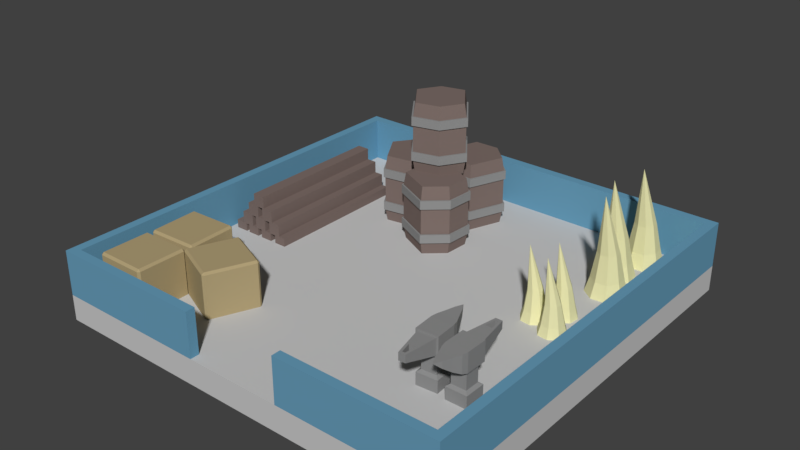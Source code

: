 # Source: Storage_Yard_TI.blend  (saved by Blender 2.79.0; exported with 4.5.12 LTS)
import bpy
from mathutils import Matrix  # noqa: F401  (used for matrix-valued properties, if any)

bpy.ops.wm.read_factory_settings(use_empty=True)
scene = bpy.context.scene
scene.name = 'Scene'

# ---- collections
col_collection_1 = bpy.data.collections.new('Collection 1'); scene.collection.children.link(col_collection_1)

# ---- materials (node trees are filled in below, after node groups)
mat_ironwood_storage_yard_ti = bpy.data.materials.new('Ironwood Storage Yard TI')
mat_ironwood_storage_yard_ti.alpha_threshold = 0.0
mat_ironwood_storage_yard_ti.use_transparent_shadow = False
mat_ironwood_storage_yard_ti.diffuse_color = (0.208, 0.156, 0.141, 1.0)
mat_ironwood_storage_yard_ti.specular_color = (1.0, 0.433, 0.302)
mat_ironwood_storage_yard_ti.roughness = 0.5
mat_ironwood_storage_yard_ti.specular_intensity = 0.25
mat_base_stone_storage_yard_ti = bpy.data.materials.new('Base Stone Storage Yard TI')
mat_base_stone_storage_yard_ti.alpha_threshold = 0.0
mat_base_stone_storage_yard_ti.use_transparent_shadow = False
mat_base_stone_storage_yard_ti.diffuse_color = (0.5815, 0.5815, 0.5815, 1.0)
mat_base_stone_storage_yard_ti.roughness = 0.5
mat_base_stone_storage_yard_ti.specular_intensity = 0.0
mat_iron_storage_yard_ti = bpy.data.materials.new('Iron Storage Yard TI')
mat_iron_storage_yard_ti.alpha_threshold = 0.0
mat_iron_storage_yard_ti.use_transparent_shadow = False
mat_iron_storage_yard_ti.diffuse_color = (0.274, 0.274, 0.274, 1.0)
mat_iron_storage_yard_ti.roughness = 0.5
mat_iron_storage_yard_ti.specular_intensity = 1.0
mat_building_stone_storage_yard_ti = bpy.data.materials.new('Building Stone Storage Yard TI')
mat_building_stone_storage_yard_ti.alpha_threshold = 0.0
mat_building_stone_storage_yard_ti.use_transparent_shadow = False
mat_building_stone_storage_yard_ti.diffuse_color = (0.439, 0.349, 0.188, 1.0)
mat_building_stone_storage_yard_ti.roughness = 0.5
mat_building_stone_storage_yard_ti.specular_intensity = 0.0
mat_blue_storage_yard_ti = bpy.data.materials.new('Blue Storage Yard TI')
mat_blue_storage_yard_ti.alpha_threshold = 0.0
mat_blue_storage_yard_ti.use_transparent_shadow = False
mat_blue_storage_yard_ti.diffuse_color = (0.136, 0.334, 0.487, 1.0)
mat_blue_storage_yard_ti.roughness = 0.5
mat_bone_storage_yard_ti = bpy.data.materials.new('Bone Storage Yard TI')
mat_bone_storage_yard_ti.alpha_threshold = 0.0
mat_bone_storage_yard_ti.use_transparent_shadow = False
mat_bone_storage_yard_ti.diffuse_color = (0.8, 0.774, 0.432, 1.0)
mat_bone_storage_yard_ti.roughness = 0.5
mat_bone_storage_yard_ti.specular_intensity = 1.0
mat_windows_storage_yard_ti = bpy.data.materials.new('Windows Storage Yard TI')
mat_windows_storage_yard_ti.alpha_threshold = 0.0
mat_windows_storage_yard_ti.use_transparent_shadow = False
mat_windows_storage_yard_ti.diffuse_color = (0.04, 0.04, 0.04, 1.0)
mat_windows_storage_yard_ti.roughness = 0.5
mat_windows_storage_yard_ti.specular_intensity = 0.0

# ---- material node trees

# ---- world
world_world = bpy.data.worlds.new('World'); scene.world = world_world
world_world.color = (0.05088, 0.05088, 0.05088)
world_world.use_sun_shadow = False
world_world.sun_shadow_jitter_overblur = 0.0
world_world.cycles.sampling_method = 'MANUAL'

# ---- meshes
me_cube = bpy.data.meshes.new('Cube')
me_cube.from_pydata([(-7.645, -7.645, -0.5), (-7.645, -7.645, 0.5), (-7.645, 7.645, -0.5), (-7.645, 7.645, 0.5), (7.645, -7.645, -0.5), (7.645, -7.645, 0.5), (7.645, 7.645, -0.5), (7.645, 7.645, 0.5), (-8.0, 8.0, -0.5), (-8.0, -8.0, -0.5), (-8.0, -8.0, 0.5), (-8.0, 8.0, 0.5), (8.0, 8.0, -0.5), (8.0, 8.0, 0.5), (8.0, -8.0, -0.5), (8.0, -8.0, 0.5), (-1.864, -8.0, 0.5), (-1.864, -7.645, 0.5), (1.864, -7.645, 0.5), (1.864, -8.0, 0.5), (-7.645, -7.645, 2.239), (-7.645, 7.645, 2.239), (7.645, 7.645, 2.239), (8.0, -8.0, 2.239), (7.645, -7.645, 2.239), (-8.0, -8.0, 2.239), (-1.864, -7.645, 2.239), (-8.0, 8.0, 2.239), (8.0, 8.0, 2.239), (-1.864, -8.0, 2.239), (1.864, -7.645, 2.239), (1.864, -8.0, 2.239), (-7.016, -3.288, 0.339), (-6.934, -3.285, 0.2569), (-6.955, -5.122, 2.175), (-6.873, -5.12, 2.257), (-6.87, -5.202, 2.175), (-6.955, -5.122, 0.339), (-6.87, -5.202, 0.339), (-6.873, -5.12, 0.2569), (-6.904, -7.259, 0.2569), (-6.904, -7.341, 0.339), (-6.986, -7.259, 0.339), (-6.904, -7.341, 2.175), (-6.904, -7.259, 2.257), (-6.986, -7.259, 2.175), (-6.904, -5.423, 0.2569), (-6.986, -5.423, 0.339), (-6.904, -5.341, 0.339), (-6.904, -5.423, 2.257), (-6.904, -5.341, 2.175), (-6.986, -5.423, 2.175), (-5.068, -7.259, 0.2569), (-4.986, -7.259, 0.339), (-5.068, -7.341, 0.339), (-5.068, -7.259, 2.257), (-5.068, -7.341, 2.175), (-4.986, -7.259, 2.175), (-5.068, -5.423, 0.2569), (-5.068, -5.341, 0.339), (-4.986, -5.423, 0.339), (-5.068, -5.423, 2.257), (-4.986, -5.423, 2.175), (-5.068, -5.341, 2.175), (-6.937, -3.203, 0.339), (-6.934, -3.285, 2.257), (-6.937, -3.203, 2.175), (-7.016, -3.288, 2.175), (-5.038, -5.058, 0.2569), (-4.956, -5.055, 0.339), (-5.035, -5.14, 0.339), (-5.038, -5.058, 2.257), (-5.035, -5.14, 2.175), (-4.956, -5.055, 2.175), (-5.099, -3.223, 0.2569), (-5.102, -3.141, 0.339), (-5.017, -3.221, 0.339), (-5.099, -3.223, 2.257), (-5.017, -3.221, 2.175), (-5.102, -3.141, 2.175), (-4.303, -3.608, 0.339), (-4.227, -3.641, 0.2569), (-5.026, -5.296, 2.175), (-4.951, -5.328, 2.257), (-4.983, -5.403, 2.175), (-5.026, -5.296, 0.339), (-4.983, -5.403, 0.339), (-4.951, -5.328, 0.2569), (-4.195, -3.565, 0.339), (-4.227, -3.641, 2.257), (-4.195, -3.565, 2.175), (-4.303, -3.608, 2.175), (-3.263, -6.051, 0.2569), (-3.188, -6.084, 0.339), (-3.296, -6.127, 0.339), (-3.263, -6.051, 2.257), (-3.296, -6.127, 2.175), (-3.188, -6.084, 2.175), (-2.54, -4.364, 0.2569), (-2.508, -4.289, 0.339), (-2.465, -4.396, 0.339), (-2.54, -4.364, 2.257), (-2.465, -4.396, 2.175), (-2.508, -4.289, 2.175), (-7.4, -0.8478, 0.3476), (-7.4, -0.8487, 0.8367), (-7.4, 5.046, 0.3578), (-7.4, 5.045, 0.847), (-6.911, -0.8478, 0.3476), (-6.911, -0.8487, 0.8367), (-6.911, 5.046, 0.3578), (-6.911, 5.045, 0.847), (-6.764, -0.8478, 0.3476), (-6.764, -0.8487, 0.8367), (-6.764, 5.046, 0.3578), (-6.764, 5.045, 0.847), (-6.275, -0.8478, 0.3476), (-6.275, -0.8487, 0.8367), (-6.275, 5.046, 0.3578), (-6.275, 5.045, 0.847), (-6.093, -0.8478, 0.3476), (-6.093, -0.8487, 0.8367), (-6.093, 5.046, 0.3578), (-6.093, 5.045, 0.847), (-5.604, -0.8478, 0.3476), (-5.604, -0.8487, 0.8367), (-5.604, 5.046, 0.3578), (-5.604, 5.045, 0.847), (-5.374, -0.8478, 0.3476), (-5.374, -0.8487, 0.8367), (-5.374, 5.046, 0.3578), (-5.374, 5.045, 0.847), (-4.885, -0.8478, 0.3476), (-4.885, -0.8487, 0.8367), (-4.885, 5.046, 0.3578), (-4.885, 5.045, 0.847), (-7.037, -0.8486, 0.8159), (-7.037, -0.8495, 1.305), (-7.037, 5.045, 0.8262), (-7.037, 5.044, 1.315), (-6.548, -0.8486, 0.8159), (-6.548, -0.8495, 1.305), (-6.548, 5.045, 0.8262), (-6.548, 5.044, 1.315), (-6.366, -0.8486, 0.8159), (-6.366, -0.8495, 1.305), (-6.366, 5.045, 0.8262), (-6.366, 5.044, 1.315), (-5.877, -0.8486, 0.8159), (-5.877, -0.8495, 1.305), (-5.877, 5.045, 0.8262), (-5.877, 5.044, 1.315), (-5.647, -0.8486, 0.8159), (-5.647, -0.8495, 1.305), (-5.647, 5.045, 0.8262), (-5.647, 5.044, 1.315), (-5.158, -0.8486, 0.8159), (-5.158, -0.8495, 1.305), (-5.158, 5.045, 0.8262), (-5.158, 5.044, 1.315), (-6.711, -0.8494, 1.281), (-6.711, -0.8503, 1.77), (-6.711, 5.044, 1.292), (-6.711, 5.043, 1.781), (-6.221, -0.8494, 1.281), (-6.221, -0.8503, 1.77), (-6.221, 5.044, 1.292), (-6.221, 5.043, 1.781), (-5.992, -0.8494, 1.281), (-5.992, -0.8503, 1.77), (-5.992, 5.044, 1.292), (-5.992, 5.043, 1.781), (-5.502, -0.8494, 1.281), (-5.502, -0.8503, 1.77), (-5.502, 5.044, 1.292), (-5.502, 5.043, 1.781), (-6.386, -0.8503, 1.747), (-6.386, -0.8511, 2.236), (-6.386, 5.043, 1.757), (-6.386, 5.042, 2.246), (-5.897, -0.8503, 1.747), (-5.897, -0.8511, 2.236), (-5.897, 5.043, 1.757), (-5.897, 5.042, 2.246), (5.98, 4.483, 0.3414), (5.877, 4.666, 1.078), (4.89, 4.789, 0.3414), (5.073, 4.892, 1.078), (6.286, 5.573, 0.3414), (6.103, 5.47, 1.078), (5.196, 5.879, 0.3414), (5.299, 5.696, 1.078), (4.837, 5.392, 0.3414), (5.034, 5.337, 1.078), (6.339, 4.97, 0.3414), (6.142, 5.025, 1.078), (5.377, 4.43, 0.3414), (5.433, 4.627, 1.078), (5.799, 5.932, 0.3414), (5.744, 5.735, 1.078), (5.474, 4.776, 4.295), (5.588, 5.181, 0.3414), (5.47, 4.761, 2.096), (5.229, 4.938, 2.096), (5.203, 5.237, 2.096), (5.381, 5.478, 2.096), (5.679, 5.504, 2.096), (5.92, 5.326, 2.096), (5.946, 5.028, 2.096), (5.768, 4.787, 2.096), (6.084, 6.261, 2.096), (6.262, 6.502, 2.096), (6.235, 6.8, 2.096), (5.994, 6.978, 2.096), (5.696, 6.952, 2.096), (5.518, 6.711, 2.096), (5.544, 6.412, 2.096), (5.785, 6.234, 2.096), (5.904, 6.655, 0.3414), (5.79, 6.25, 4.295), (6.059, 7.209, 1.078), (6.115, 7.406, 0.3414), (5.748, 6.101, 1.078), (5.693, 5.904, 0.3414), (6.458, 6.499, 1.078), (6.654, 6.444, 0.3414), (5.349, 6.81, 1.078), (5.153, 6.866, 0.3414), (5.614, 7.17, 1.078), (5.512, 7.353, 0.3414), (6.419, 6.944, 1.078), (6.602, 7.047, 0.3414), (5.388, 6.366, 1.078), (5.206, 6.263, 0.3414), (6.193, 6.14, 1.078), (6.295, 5.957, 0.3414), (6.182, 3.512, 2.096), (6.36, 3.753, 2.096), (6.333, 4.052, 2.096), (6.092, 4.229, 2.096), (5.794, 4.203, 2.096), (5.616, 3.962, 2.096), (5.642, 3.664, 2.096), (5.883, 3.486, 2.096), (6.002, 3.906, 0.3414), (5.888, 3.501, 4.295), (6.157, 4.461, 1.078), (6.212, 4.657, 0.3414), (5.846, 3.352, 1.078), (5.791, 3.155, 0.3414), (6.556, 3.751, 1.078), (6.752, 3.695, 0.3414), (5.447, 4.062, 1.078), (5.251, 4.117, 0.3414), (5.712, 4.422, 1.078), (5.61, 4.604, 0.3414), (6.517, 4.196, 1.078), (6.699, 4.298, 0.3414), (5.486, 3.617, 1.078), (5.304, 3.515, 0.3414), (6.291, 3.391, 1.078), (6.393, 3.208, 0.3414), (-3.396, 3.331, 0.4773), (-3.396, 3.331, 3.209), (-4.13, 4.517, 0.4773), (-4.13, 4.517, 3.209), (-1.888, 4.264, 0.4773), (-1.888, 4.264, 3.209), (-2.622, 5.45, 0.4773), (-2.622, 5.45, 3.209), (-3.568, 5.295, 0.4773), (-3.568, 5.295, 3.209), (-2.449, 3.486, 0.4773), (-2.449, 3.486, 3.209), (-3.428, 3.243, 0.9856), (-3.428, 3.243, 1.329), (-3.428, 3.243, 2.358), (-3.428, 3.243, 2.701), (-4.223, 4.527, 2.701), (-4.223, 4.527, 2.358), (-4.223, 4.527, 1.329), (-4.223, 4.527, 0.9856), (-2.589, 5.538, 2.701), (-2.589, 5.538, 2.358), (-2.589, 5.538, 1.329), (-2.589, 5.538, 0.9856), (-1.795, 4.253, 2.701), (-1.795, 4.253, 2.358), (-1.795, 4.253, 1.329), (-1.795, 4.253, 0.9856), (-2.403, 3.411, 2.701), (-2.403, 3.411, 2.358), (-2.403, 3.411, 1.329), (-2.403, 3.411, 0.9856), (-3.615, 5.37, 2.701), (-3.615, 5.37, 2.358), (-3.615, 5.37, 1.329), (-3.615, 5.37, 0.9856), (-3.453, 3.174, 0.9856), (-3.453, 3.174, 1.329), (-3.453, 3.174, 2.358), (-3.453, 3.174, 2.701), (-4.295, 4.535, 2.701), (-4.295, 4.535, 2.358), (-4.295, 4.535, 1.329), (-4.295, 4.535, 0.9856), (-2.564, 5.606, 2.701), (-2.564, 5.606, 2.358), (-2.564, 5.606, 1.329), (-2.564, 5.606, 0.9856), (-1.722, 4.245, 2.701), (-1.722, 4.245, 2.358), (-1.722, 4.245, 1.329), (-1.722, 4.245, 0.9856), (-2.367, 3.353, 2.701), (-2.367, 3.353, 2.358), (-2.367, 3.353, 1.329), (-2.367, 3.353, 0.9856), (-3.651, 5.428, 2.701), (-3.651, 5.428, 2.358), (-3.651, 5.428, 1.329), (-3.651, 5.428, 0.9856), (5.153, -3.7, 0.1713), (5.153, -3.7, 0.9755), (5.204, -4.502, 0.1713), (5.204, -4.502, 0.9755), (4.35, -3.751, 0.1713), (4.35, -3.751, 0.9755), (4.402, -4.554, 0.1713), (4.402, -4.554, 0.9755), (5.044, -3.824, 1.059), (5.081, -4.394, 1.059), (4.51, -4.43, 1.059), (4.474, -3.86, 1.059), (5.044, -3.824, 1.777), (5.081, -4.394, 1.777), (4.51, -4.43, 1.777), (4.474, -3.86, 1.777), (5.161, -3.69, 1.777), (5.214, -4.511, 1.777), (4.393, -4.564, 1.777), (4.34, -3.743, 1.777), (5.161, -3.69, 2.526), (5.214, -4.511, 2.526), (4.393, -4.564, 2.526), (4.34, -3.743, 2.526), (4.369, -3.516, 1.853), (5.104, -3.469, 1.853), (4.369, -3.516, 2.523), (5.104, -3.469, 2.523), (4.464, -3.212, 2.029), (4.971, -3.18, 2.029), (4.464, -3.212, 2.523), (4.971, -3.18, 2.523), (4.56, -2.876, 2.276), (4.833, -2.858, 2.276), (4.56, -2.876, 2.526), (4.833, -2.858, 2.526), (4.679, -2.594, 2.526), (5.143, -4.516, 2.462), (4.464, -4.559, 1.842), (5.143, -4.516, 1.842), (4.464, -4.559, 2.462), (4.928, -5.687, 2.462), (4.928, -5.69, 2.15), (4.828, -5.697, 2.15), (4.827, -5.694, 2.462), (4.975, -5.242, 2.462), (4.724, -5.258, 2.462), (4.723, -5.255, 2.031), (4.975, -5.239, 2.031), (5.01, -5.773, 2.462), (4.756, -5.789, 2.462), (5.01, -5.773, 2.173), (4.756, -5.789, 2.173), (5.077, -5.144, 2.007), (4.61, -5.174, 2.462), (5.077, -5.144, 2.462), (4.61, -5.174, 2.007), (5.535, -4.574, 0.1713), (5.535, -4.574, 0.9755), (5.54, -3.77, 0.1713), (5.54, -3.77, 0.9755), (6.339, -4.579, 0.1713), (6.339, -4.579, 0.9755), (6.344, -3.774, 0.1713), (6.344, -3.774, 0.9755), (5.652, -4.458, 1.059), (5.655, -3.887, 1.059), (6.227, -3.89, 1.059), (6.223, -4.461, 1.059), (5.652, -4.458, 1.777), (5.655, -3.887, 1.777), (6.227, -3.89, 1.777), (6.223, -4.461, 1.777), (5.526, -4.583, 1.777), (5.53, -3.76, 1.777), (6.353, -3.765, 1.777), (6.349, -4.588, 1.777), (5.526, -4.583, 2.526), (5.53, -3.76, 2.526), (6.353, -3.765, 2.526), (6.349, -4.588, 2.526), (6.304, -4.812, 1.853), (5.568, -4.807, 1.853), (6.304, -4.812, 2.523), (5.568, -4.807, 2.523), (6.188, -5.108, 2.029), (5.68, -5.106, 2.029), (6.188, -5.108, 2.523), (5.68, -5.106, 2.523), (6.069, -5.437, 2.276), (5.795, -5.436, 2.276), (6.069, -5.437, 2.526), (5.795, -5.436, 2.526), (5.931, -5.71, 2.526), (5.602, -3.761, 2.462), (6.282, -3.765, 1.842), (5.602, -3.761, 1.842), (6.282, -3.765, 2.462), (5.898, -2.607, 2.462), (5.899, -2.604, 2.15), (5.998, -2.605, 2.15), (5.999, -2.608, 2.462), (5.82, -3.048, 2.462), (6.072, -3.049, 2.462), (6.072, -3.052, 2.031), (5.82, -3.051, 2.031), (5.822, -2.516, 2.462), (6.076, -2.517, 2.462), (5.822, -2.516, 2.173), (6.076, -2.517, 2.173), (5.712, -3.138, 2.007), (6.179, -3.141, 2.462), (5.712, -3.138, 2.462), (6.179, -3.141, 2.007), (5.389, 1.169, 0.3317), (5.467, 1.299, 0.8645), (5.19, 1.963, 0.3317), (5.32, 1.885, 0.8645), (6.183, 1.369, 0.3317), (6.053, 1.447, 0.8645), (5.984, 2.162, 0.3317), (5.906, 2.032, 0.8645), (5.549, 2.213, 0.3317), (5.585, 2.069, 0.8645), (5.824, 1.119, 0.3317), (5.788, 1.262, 0.8645), (5.139, 1.528, 0.3317), (5.283, 1.564, 0.8645), (6.233, 1.803, 0.3317), (6.09, 1.767, 0.8645), (5.391, 1.592, 3.19), (5.686, 1.666, 0.3317), (5.38, 1.589, 1.6), (5.405, 1.804, 1.6), (5.583, 1.928, 1.6), (5.798, 1.903, 1.6), (5.922, 1.725, 1.6), (5.897, 1.51, 1.6), (5.719, 1.386, 1.6), (5.504, 1.411, 1.6), (5.782, 0.3036, 1.6), (5.998, 0.2787, 1.6), (6.175, 0.4023, 1.6), (6.2, 0.6175, 1.6), (6.077, 0.7952, 1.6), (5.861, 0.8201, 1.6), (5.684, 0.6964, 1.6), (5.659, 0.4813, 1.6), (5.965, 0.5583, 0.3317), (5.67, 0.4841, 3.19), (6.369, 0.6598, 0.8645), (6.512, 0.6958, 0.3317), (5.561, 0.4568, 0.8645), (5.418, 0.4208, 0.3317), (6.066, 0.1546, 0.8645), (6.102, 0.01136, 0.3317), (5.863, 0.962, 0.8645), (5.827, 1.105, 0.3317), (6.184, 0.9249, 0.8645), (6.262, 1.055, 0.3317), (6.331, 0.339, 0.8645), (6.462, 0.2612, 0.3317), (5.598, 0.7776, 0.8645), (5.468, 0.8554, 0.3317), (5.746, 0.1917, 0.8645), (5.668, 0.06162, 0.3317), (4.853, 0.6937, 1.6), (5.068, 0.6688, 1.6), (5.246, 0.7925, 1.6), (5.271, 1.008, 1.6), (5.147, 1.185, 1.6), (4.932, 1.21, 1.6), (4.754, 1.087, 1.6), (4.729, 0.8714, 1.6), (5.035, 0.9484, 0.3317), (4.74, 0.8742, 3.19), (5.439, 1.05, 0.8645), (5.582, 1.086, 0.3317), (4.632, 0.8469, 0.8645), (4.488, 0.8109, 0.3317), (5.137, 0.5447, 0.8645), (5.173, 0.4015, 0.3317), (4.934, 1.352, 0.8645), (4.898, 1.495, 0.3317), (5.255, 1.315, 0.8645), (5.332, 1.445, 0.3317), (5.402, 0.7291, 0.8645), (5.532, 0.6513, 0.3317), (4.669, 1.168, 0.8645), (4.539, 1.246, 0.3317), (4.816, 0.5818, 0.8645), (4.738, 0.4517, 0.3317), (-2.093, 5.291, 0.4773), (-2.093, 5.291, 3.209), (-1.592, 6.593, 0.4773), (-1.592, 6.593, 3.209), (-0.4377, 4.655, 0.4773), (-0.4377, 4.655, 3.209), (0.06285, 5.956, 0.4773), (0.06285, 5.956, 3.209), (-0.6334, 6.616, 0.4773), (-0.6334, 6.616, 3.209), (-1.397, 4.631, 0.4773), (-1.397, 4.631, 3.209), (-2.183, 5.264, 0.9856), (-2.183, 5.264, 1.329), (-2.183, 5.264, 2.358), (-2.183, 5.264, 2.701), (-1.64, 6.673, 2.701), (-1.64, 6.673, 2.358), (-1.64, 6.673, 1.329), (-1.64, 6.673, 0.9856), (0.1525, 5.984, 2.701), (0.1525, 5.984, 2.358), (0.1525, 5.984, 1.329), (0.1525, 5.984, 0.9856), (-0.3896, 4.574, 2.701), (-0.3896, 4.574, 2.358), (-0.3896, 4.574, 1.329), (-0.3896, 4.574, 0.9856), (-1.428, 4.549, 2.701), (-1.428, 4.549, 2.358), (-1.428, 4.549, 1.329), (-1.428, 4.549, 0.9856), (-0.6016, 6.699, 2.701), (-0.6016, 6.699, 2.358), (-0.6016, 6.699, 1.329), (-0.6016, 6.699, 0.9856), (-2.252, 5.242, 0.9856), (-2.252, 5.242, 1.329), (-2.252, 5.242, 2.358), (-2.252, 5.242, 2.701), (-1.678, 6.736, 2.701), (-1.678, 6.736, 2.358), (-1.678, 6.736, 1.329), (-1.678, 6.736, 0.9856), (0.2221, 6.005, 2.701), (0.2221, 6.005, 2.358), (0.2221, 6.005, 1.329), (0.2221, 6.005, 0.9856), (-0.3524, 4.512, 2.701), (-0.3524, 4.512, 2.358), (-0.3524, 4.512, 1.329), (-0.3524, 4.512, 0.9856), (-1.453, 4.485, 2.701), (-1.453, 4.485, 2.358), (-1.453, 4.485, 1.329), (-1.453, 4.485, 0.9856), (-0.577, 6.763, 2.701), (-0.577, 6.763, 2.358), (-0.577, 6.763, 1.329), (-0.577, 6.763, 0.9856), (-0.646, 2.02, 0.4773), (-0.646, 2.02, 3.209), (-1.899, 2.633, 0.4773), (-1.899, 2.633, 3.209), (0.1328, 3.614, 0.4773), (0.1328, 3.614, 3.209), (-1.12, 4.226, 0.4773), (-1.12, 4.226, 3.209), (-1.838, 3.59, 0.4773), (-1.838, 3.59, 3.209), (0.07233, 2.656, 0.4773), (0.07233, 2.656, 3.209), (-0.6263, 1.929, 0.9856), (-0.6263, 1.929, 1.329), (-0.6263, 1.929, 2.358), (-0.6263, 1.929, 2.701), (-1.983, 2.592, 2.701), (-1.983, 2.592, 2.358), (-1.983, 2.592, 1.329), (-1.983, 2.592, 0.9856), (-1.14, 4.318, 2.701), (-1.14, 4.318, 2.358), (-1.14, 4.318, 1.329), (-1.14, 4.318, 0.9856), (0.2173, 3.654, 2.701), (0.2173, 3.654, 2.358), (0.2173, 3.654, 1.329), (0.2173, 3.654, 0.9856), (0.1518, 2.617, 2.701), (0.1518, 2.617, 2.358), (0.1518, 2.617, 1.329), (0.1518, 2.617, 0.9856), (-1.918, 3.629, 2.701), (-1.918, 3.629, 2.358), (-1.918, 3.629, 1.329), (-1.918, 3.629, 0.9856), (-0.611, 1.857, 0.9856), (-0.611, 1.857, 1.329), (-0.611, 1.857, 2.358), (-0.611, 1.857, 2.701), (-2.049, 2.56, 2.701), (-2.049, 2.56, 2.358), (-2.049, 2.56, 1.329), (-2.049, 2.56, 0.9856), (-1.155, 4.389, 2.701), (-1.155, 4.389, 2.358), (-1.155, 4.389, 1.329), (-1.155, 4.389, 0.9856), (0.2829, 3.686, 2.701), (0.2829, 3.686, 2.358), (0.2829, 3.686, 1.329), (0.2829, 3.686, 0.9856), (0.2134, 2.587, 2.701), (0.2134, 2.587, 2.358), (0.2134, 2.587, 1.329), (0.2134, 2.587, 0.9856), (-1.979, 3.659, 2.701), (-1.979, 3.659, 2.358), (-1.979, 3.659, 1.329), (-1.979, 3.659, 0.9856), (-1.755, 2.963, 3.129), (-1.755, 2.963, 5.861), (-2.584, 4.084, 3.129), (-2.584, 4.084, 5.861), (-0.3294, 4.017, 3.129), (-0.3294, 4.017, 5.861), (-1.158, 5.139, 3.129), (-1.158, 5.139, 5.861), (-2.089, 4.906, 3.129), (-2.089, 4.906, 5.861), (-0.8248, 3.196, 3.129), (-0.8248, 3.196, 5.861), (-1.78, 2.873, 3.637), (-1.78, 2.873, 3.981), (-1.78, 2.873, 5.01), (-1.78, 2.873, 5.353), (-2.678, 4.087, 5.353), (-2.678, 4.087, 5.01), (-2.678, 4.087, 3.981), (-2.678, 4.087, 3.637), (-1.134, 5.229, 5.353), (-1.134, 5.229, 5.01), (-1.134, 5.229, 3.981), (-1.134, 5.229, 3.637), (-0.2356, 4.015, 5.353), (-0.2356, 4.015, 5.01), (-0.2356, 4.015, 3.981), (-0.2356, 4.015, 3.637), (-0.7722, 3.125, 5.353), (-0.7722, 3.125, 5.01), (-0.7722, 3.125, 3.981), (-0.7722, 3.125, 3.637), (-2.142, 4.977, 5.353), (-2.142, 4.977, 5.01), (-2.142, 4.977, 3.981), (-2.142, 4.977, 3.637), (-1.8, 2.802, 3.637), (-1.8, 2.802, 3.981), (-1.8, 2.802, 5.01), (-1.8, 2.802, 5.353), (-2.751, 4.089, 5.353), (-2.751, 4.089, 5.01), (-2.751, 4.089, 3.981), (-2.751, 4.089, 3.637), (-1.114, 5.299, 5.353), (-1.114, 5.299, 5.01), (-1.114, 5.299, 3.981), (-1.114, 5.299, 3.637), (-0.1628, 4.012, 5.353), (-0.1628, 4.012, 5.01), (-0.1628, 4.012, 3.981), (-0.1628, 4.012, 3.637), (-0.7314, 3.07, 5.353), (-0.7314, 3.07, 5.01), (-0.7314, 3.07, 3.981), (-0.7314, 3.07, 3.637), (-2.182, 5.032, 5.353), (-2.182, 5.032, 5.01), (-2.182, 5.032, 3.981), (-2.182, 5.032, 3.637)], [], [(19, 15, 23, 31), (4, 6, 12, 14), (2, 0, 9, 8), (7, 5, 24, 22), (2, 6, 4, 0), (7, 3, 1, 17, 18, 5), (9, 10, 11, 8), (8, 11, 13, 12), (12, 13, 15, 14), (14, 15, 19, 16, 10, 9), (0, 4, 14, 9), (17, 1, 20, 26), (6, 2, 8, 12), (11, 10, 25, 27), (19, 18, 17, 16), (5, 18, 30, 24), (21, 22, 28, 27), (24, 30, 31, 23), (22, 24, 23, 28), (20, 21, 27, 25), (29, 26, 20, 25), (3, 7, 22, 21), (1, 3, 21, 20), (18, 19, 31, 30), (10, 16, 29, 25), (16, 17, 26, 29), (15, 13, 28, 23), (13, 11, 27, 28), (54, 56, 43, 41), (60, 62, 57, 53), (70, 72, 36, 38), (61, 49, 44, 55), (42, 45, 51, 47), (48, 50, 63, 59), (40, 41, 42), (43, 44, 45), (46, 47, 48), (49, 50, 51), (52, 53, 54), (55, 56, 57), (58, 59, 60), (61, 62, 63), (46, 40, 42, 47), (41, 43, 45, 42), (44, 49, 51, 45), (50, 48, 47, 51), (58, 46, 48, 59), (49, 61, 63, 50), (62, 60, 59, 63), (52, 58, 60, 53), (61, 55, 57, 62), (56, 54, 53, 57), (40, 52, 54, 41), (55, 44, 43, 56), (46, 58, 52, 40), (76, 78, 73, 69), (77, 65, 35, 71), (37, 34, 67, 32), (64, 66, 79, 75), (39, 38, 37), (36, 35, 34), (33, 32, 64), (65, 66, 67), (68, 69, 70), (71, 72, 73), (74, 75, 76), (77, 78, 79), (33, 39, 37, 32), (38, 36, 34, 37), (35, 65, 67, 34), (66, 64, 32, 67), (74, 33, 64, 75), (65, 77, 79, 66), (78, 76, 75, 79), (68, 74, 76, 69), (77, 71, 73, 78), (72, 70, 69, 73), (39, 68, 70, 38), (71, 35, 36, 72), (33, 74, 68, 39), (94, 96, 84, 86), (100, 102, 97, 93), (101, 89, 83, 95), (85, 82, 91, 80), (88, 90, 103, 99), (87, 86, 85), (84, 83, 82), (81, 80, 88), (89, 90, 91), (92, 93, 94), (95, 96, 97), (98, 99, 100), (101, 102, 103), (81, 87, 85, 80), (86, 84, 82, 85), (83, 89, 91, 82), (90, 88, 80, 91), (98, 81, 88, 99), (89, 101, 103, 90), (102, 100, 99, 103), (92, 98, 100, 93), (101, 95, 97, 102), (96, 94, 93, 97), (87, 92, 94, 86), (95, 83, 84, 96), (81, 98, 92, 87), (104, 105, 107, 106), (106, 107, 111, 110), (110, 111, 109, 108), (108, 109, 105, 104), (106, 110, 108, 104), (111, 107, 105, 109), (112, 113, 115, 114), (114, 115, 119, 118), (118, 119, 117, 116), (116, 117, 113, 112), (114, 118, 116, 112), (119, 115, 113, 117), (120, 121, 123, 122), (122, 123, 127, 126), (126, 127, 125, 124), (124, 125, 121, 120), (122, 126, 124, 120), (127, 123, 121, 125), (128, 129, 131, 130), (130, 131, 135, 134), (134, 135, 133, 132), (132, 133, 129, 128), (130, 134, 132, 128), (135, 131, 129, 133), (136, 137, 139, 138), (138, 139, 143, 142), (142, 143, 141, 140), (140, 141, 137, 136), (138, 142, 140, 136), (143, 139, 137, 141), (144, 145, 147, 146), (146, 147, 151, 150), (150, 151, 149, 148), (148, 149, 145, 144), (146, 150, 148, 144), (151, 147, 145, 149), (152, 153, 155, 154), (154, 155, 159, 158), (158, 159, 157, 156), (156, 157, 153, 152), (154, 158, 156, 152), (159, 155, 153, 157), (160, 161, 163, 162), (162, 163, 167, 166), (166, 167, 165, 164), (164, 165, 161, 160), (162, 166, 164, 160), (167, 163, 161, 165), (168, 169, 171, 170), (170, 171, 175, 174), (174, 175, 173, 172), (172, 173, 169, 168), (170, 174, 172, 168), (175, 171, 169, 173), (176, 177, 179, 178), (178, 179, 183, 182), (182, 183, 181, 180), (180, 181, 177, 176), (178, 182, 180, 176), (183, 179, 177, 181), (196, 197, 187, 186), (192, 193, 191, 190), (198, 199, 189, 188), (194, 195, 185, 184), (201, 198, 188, 194), (195, 189, 207, 208), (189, 199, 206, 207), (196, 201, 194, 184), (188, 189, 195, 194), (186, 187, 193, 192), (186, 192, 201, 196), (197, 185, 209, 202), (199, 191, 205, 206), (192, 190, 198, 201), (190, 191, 199, 198), (184, 185, 197, 196), (202, 209, 200), (203, 202, 200), (207, 206, 200), (204, 203, 200), (193, 187, 203, 204), (187, 197, 202, 203), (185, 195, 208, 209), (191, 193, 204, 205), (213, 214, 219), (214, 215, 219), (210, 211, 219), (211, 212, 219), (208, 207, 200), (209, 208, 200), (205, 204, 200), (206, 205, 200), (228, 226, 215, 214), (234, 224, 211, 210), (232, 222, 217, 216), (226, 232, 216, 215), (215, 216, 219), (212, 213, 219), (216, 217, 219), (217, 210, 219), (235, 234, 222, 223), (229, 228, 220, 221), (227, 229, 221, 218), (220, 228, 214, 213), (222, 234, 210, 217), (233, 227, 218, 223), (233, 232, 226, 227), (231, 230, 224, 225), (223, 218, 225, 235), (230, 220, 213, 212), (224, 230, 212, 211), (218, 221, 231, 225), (225, 224, 234, 235), (221, 220, 230, 231), (227, 226, 228, 229), (223, 222, 232, 233), (239, 240, 245), (240, 241, 245), (236, 237, 245), (237, 238, 245), (254, 252, 241, 240), (260, 250, 237, 236), (258, 248, 243, 242), (252, 258, 242, 241), (241, 242, 245), (238, 239, 245), (242, 243, 245), (243, 236, 245), (261, 260, 248, 249), (255, 254, 246, 247), (253, 255, 247, 244), (246, 254, 240, 239), (248, 260, 236, 243), (259, 253, 244, 249), (259, 258, 252, 253), (257, 256, 250, 251), (249, 244, 251, 261), (256, 246, 239, 238), (250, 256, 238, 237), (244, 247, 257, 251), (251, 250, 260, 261), (247, 246, 256, 257), (253, 252, 254, 255), (249, 248, 258, 259), (277, 263, 265, 278), (294, 271, 269, 282), (282, 269, 267, 286), (290, 273, 263, 277), (270, 268, 266, 272), (271, 265, 263, 273), (269, 271, 273, 267), (264, 270, 272, 262), (286, 267, 273, 290), (278, 265, 271, 294), (264, 281, 297, 270), (285, 297, 321, 309), (280, 279, 295, 296), (280, 296, 320, 304), (266, 289, 293, 272), (277, 278, 302, 301), (288, 287, 291, 292), (274, 293, 317, 298), (272, 293, 274, 262), (282, 286, 310, 306), (292, 291, 276, 275), (297, 281, 305, 321), (268, 285, 289, 266), (279, 276, 300, 303), (284, 283, 287, 288), (286, 290, 314, 310), (270, 297, 285, 268), (287, 283, 307, 311), (296, 295, 283, 284), (275, 280, 304, 299), (262, 274, 281, 264), (291, 287, 311, 315), (275, 276, 279, 280), (284, 288, 312, 308), (305, 304, 320, 321), (303, 302, 318, 319), (313, 312, 316, 317), (311, 310, 314, 315), (317, 316, 299, 298), (315, 314, 301, 300), (309, 308, 312, 313), (307, 306, 310, 311), (321, 320, 308, 309), (319, 318, 306, 307), (298, 299, 304, 305), (300, 301, 302, 303), (292, 275, 299, 316), (295, 279, 303, 319), (296, 284, 308, 320), (276, 291, 315, 300), (278, 294, 318, 302), (283, 295, 319, 307), (290, 277, 301, 314), (293, 289, 313, 317), (294, 282, 306, 318), (289, 285, 309, 313), (288, 292, 316, 312), (281, 274, 298, 305), (322, 323, 325, 324), (324, 325, 329, 328), (328, 329, 327, 326), (326, 327, 323, 322), (324, 328, 326, 322), (327, 329, 332, 333), (333, 332, 336, 337), (325, 323, 330, 331), (323, 327, 333, 330), (329, 325, 331, 332), (334, 337, 341, 338), (331, 330, 334, 335), (330, 333, 337, 334), (332, 331, 335, 336), (341, 340, 344, 345), (336, 335, 339, 340), (337, 336, 340, 341), (335, 334, 338, 339), (344, 343, 342, 345), (339, 338, 342, 343), (341, 345, 348, 346), (339, 343, 359, 361), (349, 347, 351, 353), (345, 342, 349, 348), (338, 341, 346, 347), (342, 338, 347, 349), (350, 352, 356, 354), (348, 349, 353, 352), (346, 348, 352, 350), (347, 346, 350, 351), (357, 355, 358), (351, 350, 354, 355), (353, 351, 355, 357), (352, 353, 357, 356), (343, 344, 362, 359), (356, 357, 358), (354, 356, 358), (355, 354, 358), (340, 339, 361, 360), (344, 340, 360, 362), (374, 373, 371, 372), (370, 369, 378, 360, 361, 375), (361, 359, 377, 371, 373, 375), (362, 360, 378, 374, 372, 376), (367, 368, 369, 370), (370, 364, 363, 367), (363, 366, 372, 371), (365, 364, 373, 374), (364, 370, 375, 373), (366, 368, 376, 372), (367, 363, 371, 377), (369, 365, 374, 378), (368, 366, 365, 369), (366, 363, 364, 365), (368, 367, 377, 359, 362, 376), (379, 380, 382, 381), (381, 382, 386, 385), (385, 386, 384, 383), (383, 384, 380, 379), (381, 385, 383, 379), (384, 386, 389, 390), (390, 389, 393, 394), (382, 380, 387, 388), (380, 384, 390, 387), (386, 382, 388, 389), (391, 394, 398, 395), (388, 387, 391, 392), (387, 390, 394, 391), (389, 388, 392, 393), (398, 397, 401, 402), (393, 392, 396, 397), (394, 393, 397, 398), (392, 391, 395, 396), (401, 400, 399, 402), (396, 395, 399, 400), (398, 402, 405, 403), (396, 400, 416, 418), (406, 404, 408, 410), (402, 399, 406, 405), (395, 398, 403, 404), (399, 395, 404, 406), (407, 409, 413, 411), (405, 406, 410, 409), (403, 405, 409, 407), (404, 403, 407, 408), (414, 412, 415), (408, 407, 411, 412), (410, 408, 412, 414), (409, 410, 414, 413), (400, 401, 419, 416), (413, 414, 415), (411, 413, 415), (412, 411, 415), (397, 396, 418, 417), (401, 397, 417, 419), (431, 430, 428, 429), (427, 426, 435, 417, 418, 432), (418, 416, 434, 428, 430, 432), (419, 417, 435, 431, 429, 433), (424, 425, 426, 427), (427, 421, 420, 424), (420, 423, 429, 428), (422, 421, 430, 431), (421, 427, 432, 430), (423, 425, 433, 429), (424, 420, 428, 434), (426, 422, 431, 435), (425, 423, 422, 426), (423, 420, 421, 422), (425, 424, 434, 416, 419, 433), (448, 449, 439, 438), (444, 445, 443, 442), (450, 451, 441, 440), (446, 447, 437, 436), (453, 450, 440, 446), (447, 441, 459, 460), (441, 451, 458, 459), (448, 453, 446, 436), (440, 441, 447, 446), (438, 439, 445, 444), (438, 444, 453, 448), (449, 437, 461, 454), (451, 443, 457, 458), (444, 442, 450, 453), (442, 443, 451, 450), (436, 437, 449, 448), (454, 461, 452), (455, 454, 452), (459, 458, 452), (456, 455, 452), (445, 439, 455, 456), (439, 449, 454, 455), (437, 447, 460, 461), (443, 445, 456, 457), (465, 466, 471), (466, 467, 471), (462, 463, 471), (463, 464, 471), (460, 459, 452), (461, 460, 452), (457, 456, 452), (458, 457, 452), (480, 478, 467, 466), (486, 476, 463, 462), (484, 474, 469, 468), (478, 484, 468, 467), (467, 468, 471), (464, 465, 471), (468, 469, 471), (469, 462, 471), (487, 486, 474, 475), (481, 480, 472, 473), (479, 481, 473, 470), (472, 480, 466, 465), (474, 486, 462, 469), (485, 479, 470, 475), (485, 484, 478, 479), (483, 482, 476, 477), (475, 470, 477, 487), (482, 472, 465, 464), (476, 482, 464, 463), (470, 473, 483, 477), (477, 476, 486, 487), (473, 472, 482, 483), (479, 478, 480, 481), (475, 474, 484, 485), (491, 492, 497), (492, 493, 497), (488, 489, 497), (489, 490, 497), (506, 504, 493, 492), (512, 502, 489, 488), (510, 500, 495, 494), (504, 510, 494, 493), (493, 494, 497), (490, 491, 497), (494, 495, 497), (495, 488, 497), (513, 512, 500, 501), (507, 506, 498, 499), (505, 507, 499, 496), (498, 506, 492, 491), (500, 512, 488, 495), (511, 505, 496, 501), (511, 510, 504, 505), (509, 508, 502, 503), (501, 496, 503, 513), (508, 498, 491, 490), (502, 508, 490, 489), (496, 499, 509, 503), (503, 502, 512, 513), (499, 498, 508, 509), (505, 504, 506, 507), (501, 500, 510, 511), (529, 515, 517, 530), (546, 523, 521, 534), (534, 521, 519, 538), (542, 525, 515, 529), (522, 520, 518, 524), (523, 517, 515, 525), (521, 523, 525, 519), (516, 522, 524, 514), (538, 519, 525, 542), (530, 517, 523, 546), (516, 533, 549, 522), (537, 549, 573, 561), (532, 531, 547, 548), (532, 548, 572, 556), (518, 541, 545, 524), (529, 530, 554, 553), (540, 539, 543, 544), (526, 545, 569, 550), (524, 545, 526, 514), (534, 538, 562, 558), (544, 543, 528, 527), (549, 533, 557, 573), (520, 537, 541, 518), (531, 528, 552, 555), (536, 535, 539, 540), (538, 542, 566, 562), (522, 549, 537, 520), (539, 535, 559, 563), (548, 547, 535, 536), (527, 532, 556, 551), (514, 526, 533, 516), (543, 539, 563, 567), (527, 528, 531, 532), (536, 540, 564, 560), (557, 556, 572, 573), (555, 554, 570, 571), (565, 564, 568, 569), (563, 562, 566, 567), (569, 568, 551, 550), (567, 566, 553, 552), (561, 560, 564, 565), (559, 558, 562, 563), (573, 572, 560, 561), (571, 570, 558, 559), (550, 551, 556, 557), (552, 553, 554, 555), (544, 527, 551, 568), (547, 531, 555, 571), (548, 536, 560, 572), (528, 543, 567, 552), (530, 546, 570, 554), (535, 547, 571, 559), (542, 529, 553, 566), (545, 541, 565, 569), (546, 534, 558, 570), (541, 537, 561, 565), (540, 544, 568, 564), (533, 526, 550, 557), (589, 575, 577, 590), (606, 583, 581, 594), (594, 581, 579, 598), (602, 585, 575, 589), (582, 580, 578, 584), (583, 577, 575, 585), (581, 583, 585, 579), (576, 582, 584, 574), (598, 579, 585, 602), (590, 577, 583, 606), (576, 593, 609, 582), (597, 609, 633, 621), (592, 591, 607, 608), (592, 608, 632, 616), (578, 601, 605, 584), (589, 590, 614, 613), (600, 599, 603, 604), (586, 605, 629, 610), (584, 605, 586, 574), (594, 598, 622, 618), (604, 603, 588, 587), (609, 593, 617, 633), (580, 597, 601, 578), (591, 588, 612, 615), (596, 595, 599, 600), (598, 602, 626, 622), (582, 609, 597, 580), (599, 595, 619, 623), (608, 607, 595, 596), (587, 592, 616, 611), (574, 586, 593, 576), (603, 599, 623, 627), (587, 588, 591, 592), (596, 600, 624, 620), (617, 616, 632, 633), (615, 614, 630, 631), (625, 624, 628, 629), (623, 622, 626, 627), (629, 628, 611, 610), (627, 626, 613, 612), (621, 620, 624, 625), (619, 618, 622, 623), (633, 632, 620, 621), (631, 630, 618, 619), (610, 611, 616, 617), (612, 613, 614, 615), (604, 587, 611, 628), (607, 591, 615, 631), (608, 596, 620, 632), (588, 603, 627, 612), (590, 606, 630, 614), (595, 607, 631, 619), (602, 589, 613, 626), (605, 601, 625, 629), (606, 594, 618, 630), (601, 597, 621, 625), (600, 604, 628, 624), (593, 586, 610, 617), (649, 635, 637, 650), (666, 643, 641, 654), (654, 641, 639, 658), (662, 645, 635, 649), (642, 640, 638, 644), (643, 637, 635, 645), (641, 643, 645, 639), (636, 642, 644, 634), (658, 639, 645, 662), (650, 637, 643, 666), (636, 653, 669, 642), (657, 669, 693, 681), (652, 651, 667, 668), (652, 668, 692, 676), (638, 661, 665, 644), (649, 650, 674, 673), (660, 659, 663, 664), (646, 665, 689, 670), (644, 665, 646, 634), (654, 658, 682, 678), (664, 663, 648, 647), (669, 653, 677, 693), (640, 657, 661, 638), (651, 648, 672, 675), (656, 655, 659, 660), (658, 662, 686, 682), (642, 669, 657, 640), (659, 655, 679, 683), (668, 667, 655, 656), (647, 652, 676, 671), (634, 646, 653, 636), (663, 659, 683, 687), (647, 648, 651, 652), (656, 660, 684, 680), (677, 676, 692, 693), (675, 674, 690, 691), (685, 684, 688, 689), (683, 682, 686, 687), (689, 688, 671, 670), (687, 686, 673, 672), (681, 680, 684, 685), (679, 678, 682, 683), (693, 692, 680, 681), (691, 690, 678, 679), (670, 671, 676, 677), (672, 673, 674, 675), (664, 647, 671, 688), (667, 651, 675, 691), (668, 656, 680, 692), (648, 663, 687, 672), (650, 666, 690, 674), (655, 667, 691, 679), (662, 649, 673, 686), (665, 661, 685, 689), (666, 654, 678, 690), (661, 657, 681, 685), (660, 664, 688, 684), (653, 646, 670, 677)])
me_cube.polygons.foreach_set('material_index', [4, 1, 1, 4, 1, 1, 1, 1, 1, 1, 1, 4, 1, 4, 1, 4, 4, 4, 4, 4, 4, 4, 4, 4, 4, 4, 4, 4, 3, 3, 3, 3, 3, 3, 3, 3, 3, 3, 3, 3, 3, 3, 3, 3, 3, 3, 3, 3, 3, 3, 3, 3, 3, 3, 3, 3, 3, 3, 3, 3, 3, 3, 3, 3, 3, 3, 3, 3, 3, 3, 3, 3, 3, 3, 3, 3, 3, 3, 3, 3, 3, 3, 3, 3, 3, 3, 3, 3, 3, 3, 3, 3, 3, 3, 3, 3, 3, 3, 3, 3, 3, 3, 3, 3, 3, 3, 0, 0, 0, 0, 0, 0, 0, 0, 0, 0, 0, 0, 0, 0, 0, 0, 0, 0, 0, 0, 0, 0, 0, 0, 0, 0, 0, 0, 0, 0, 0, 0, 0, 0, 0, 0, 0, 0, 0, 0, 0, 0, 0, 0, 0, 0, 0, 0, 0, 0, 0, 0, 0, 0, 0, 0, 0, 0, 0, 0, 5, 5, 5, 5, 5, 5, 5, 5, 5, 5, 5, 5, 5, 5, 5, 5, 5, 5, 5, 5, 5, 5, 5, 5, 5, 5, 5, 5, 5, 5, 5, 5, 5, 5, 5, 5, 5, 5, 5, 5, 5, 5, 5, 5, 5, 5, 5, 5, 5, 5, 5, 5, 5, 5, 5, 5, 5, 5, 5, 5, 5, 5, 5, 5, 5, 5, 5, 5, 5, 5, 5, 5, 5, 5, 5, 5, 5, 5, 5, 5, 5, 5, 5, 5, 0, 0, 0, 0, 0, 0, 0, 0, 0, 0, 0, 2, 0, 2, 0, 2, 0, 2, 0, 2, 0, 2, 0, 2, 0, 2, 0, 2, 0, 2, 0, 2, 0, 2, 2, 2, 2, 2, 2, 2, 2, 2, 2, 2, 2, 2, 2, 2, 2, 2, 2, 2, 2, 2, 2, 2, 2, 2, 2, 2, 2, 2, 2, 2, 2, 2, 2, 2, 2, 2, 2, 2, 2, 2, 2, 2, 2, 2, 2, 2, 2, 2, 2, 2, 2, 2, 2, 2, 2, 2, 2, 2, 2, 2, 2, 2, 2, 2, 2, 2, 2, 2, 2, 2, 2, 2, 2, 2, 2, 2, 2, 2, 2, 2, 2, 2, 2, 2, 2, 2, 2, 2, 2, 2, 2, 2, 2, 2, 2, 2, 2, 2, 2, 2, 2, 2, 2, 2, 2, 2, 2, 2, 2, 2, 2, 2, 2, 2, 2, 2, 2, 2, 2, 2, 2, 2, 2, 2, 2, 2, 2, 2, 2, 2, 2, 2, 2, 2, 5, 5, 5, 5, 5, 5, 5, 5, 5, 5, 5, 5, 5, 5, 5, 5, 5, 5, 5, 5, 5, 5, 5, 5, 5, 5, 5, 5, 5, 5, 5, 5, 5, 5, 5, 5, 5, 5, 5, 5, 5, 5, 5, 5, 5, 5, 5, 5, 5, 5, 5, 5, 5, 5, 5, 5, 5, 5, 5, 5, 5, 5, 5, 5, 5, 5, 5, 5, 5, 5, 5, 5, 5, 5, 5, 5, 5, 5, 5, 5, 5, 5, 5, 5, 0, 0, 0, 0, 0, 0, 0, 0, 0, 0, 0, 2, 0, 2, 0, 2, 0, 2, 0, 2, 0, 2, 0, 2, 0, 2, 0, 2, 0, 2, 0, 2, 0, 2, 2, 2, 2, 2, 2, 2, 2, 2, 2, 2, 2, 2, 2, 2, 2, 2, 2, 2, 2, 2, 2, 2, 2, 2, 0, 0, 0, 0, 0, 0, 0, 0, 0, 0, 0, 2, 0, 2, 0, 2, 0, 2, 0, 2, 0, 2, 0, 2, 0, 2, 0, 2, 0, 2, 0, 2, 0, 2, 2, 2, 2, 2, 2, 2, 2, 2, 2, 2, 2, 2, 2, 2, 2, 2, 2, 2, 2, 2, 2, 2, 2, 2, 0, 0, 0, 0, 0, 0, 0, 0, 0, 0, 0, 2, 0, 2, 0, 2, 0, 2, 0, 2, 0, 2, 0, 2, 0, 2, 0, 2, 0, 2, 0, 2, 0, 2, 2, 2, 2, 2, 2, 2, 2, 2, 2, 2, 2, 2, 2, 2, 2, 2, 2, 2, 2, 2, 2, 2, 2, 2])
me_cube.materials.append(mat_ironwood_storage_yard_ti)
me_cube.materials.append(mat_base_stone_storage_yard_ti)
me_cube.materials.append(mat_iron_storage_yard_ti)
me_cube.materials.append(mat_building_stone_storage_yard_ti)
me_cube.materials.append(mat_blue_storage_yard_ti)
me_cube.materials.append(mat_bone_storage_yard_ti)
me_cube.materials.append(mat_windows_storage_yard_ti)
me_cube.use_remesh_preserve_volume = False
me_cube.use_remesh_preserve_attributes = False
me_cube.use_mirror_vertex_groups = False
me_cube.update()

# ---- objects
ob_storage_yard_ti = bpy.data.objects.new('Storage Yard TI', me_cube)

# ---- transforms, parenting, visibility, modifiers, constraints
ob_storage_yard_ti.location = (0.0, 0.0, 0.0)
ob_storage_yard_ti.lineart.crease_threshold = 0.0

# ---- collection membership
col_collection_1.objects.link(ob_storage_yard_ti)

# ---- scene / render settings (as saved in the file)
scene.frame_start = 1; scene.frame_end = 250; scene.frame_set(1)
scene.render.engine = 'BLENDER_EEVEE_NEXT'
scene.render.resolution_percentage = 50
scene.render.dither_intensity = 0.0
scene.cycles.use_denoising = False
scene.cycles.samples = 128
scene.cycles.sampling_pattern = 'TABULATED_SOBOL'
scene.cycles.light_sampling_threshold = 0.0
scene.cycles.use_adaptive_sampling = False
scene.cycles.use_light_tree = False
scene.cycles.blur_glossy = 0.0
scene.cycles.sample_clamp_indirect = 0.0
scene.view_settings.view_transform = 'Standard'
bpy.context.view_layer.update()

# ---- added for rendering (the .blend has no active camera and no usable light): camera, sun
cam_auto = bpy.data.cameras.new('AutoCamera')
cam_auto.lens = 50.0
cam_auto.sensor_width = 36.0
cam_auto.clip_end = 1000.0
ob_auto_camera = bpy.data.objects.new('AutoCamera', cam_auto)
scene.collection.objects.link(ob_auto_camera)
ob_auto_camera.location = (21.747, -26.0964, 20.0782)
ob_auto_camera.rotation_euler = (1.09748, -7.21219e-08, 0.694738)
scene.camera = ob_auto_camera
light_auto_sun = bpy.data.lights.new('AutoSun', 'SUN')
light_auto_sun.energy = 3.0
light_auto_sun.angle = 0.0523599
ob_auto_sun = bpy.data.objects.new('AutoSun', light_auto_sun)
scene.collection.objects.link(ob_auto_sun)
ob_auto_sun.rotation_euler = (0.872665, 0.174533, 0.523599)
bpy.context.view_layer.update()
